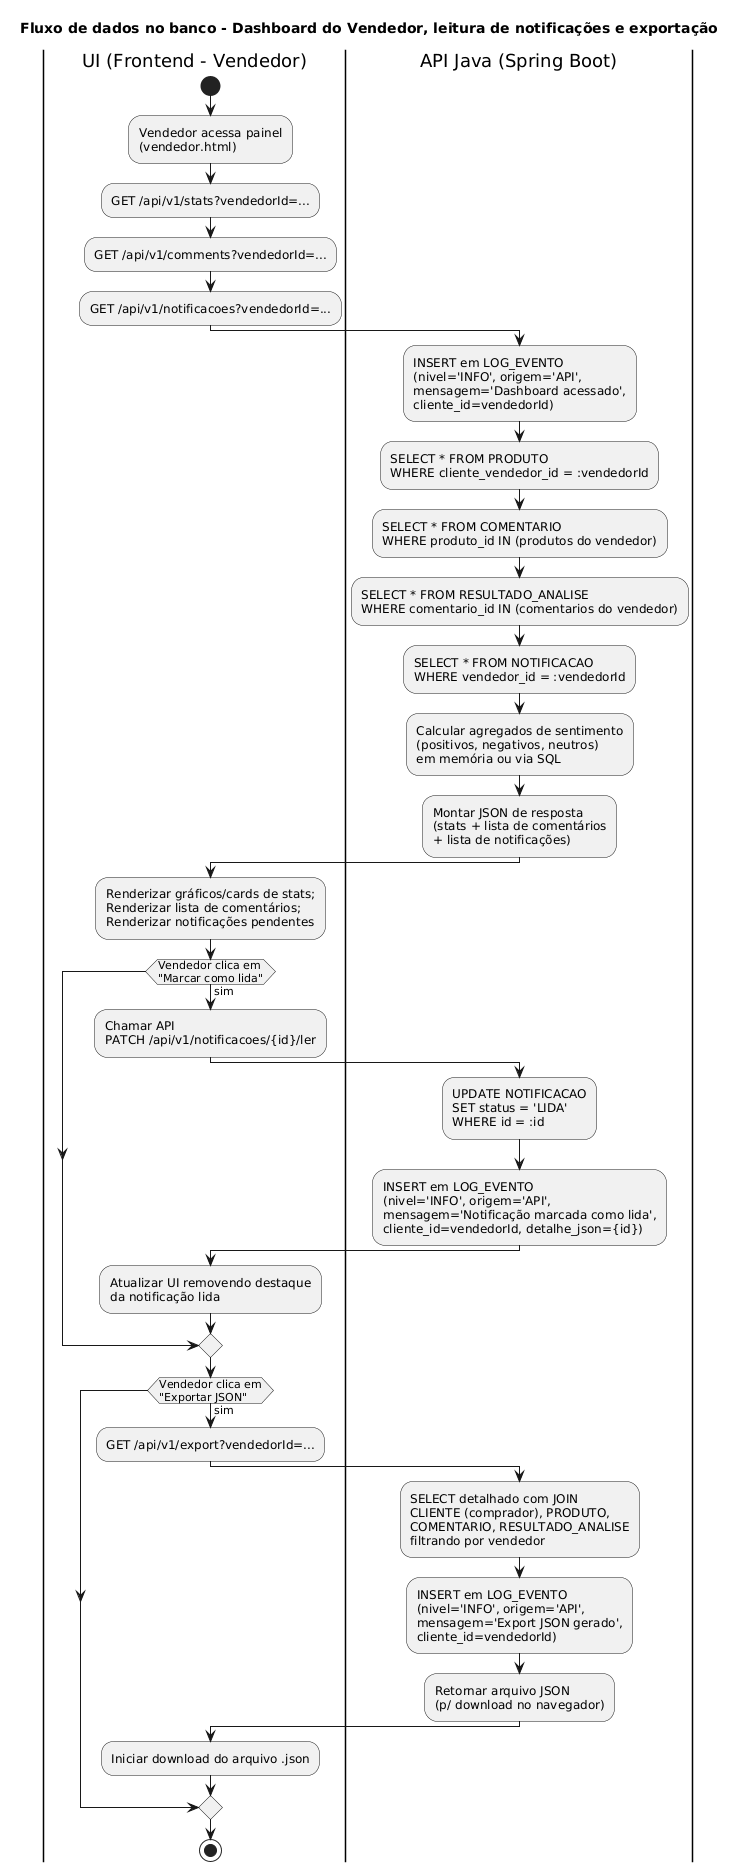

The diagram above was rendered by PlantUML. Its source (embedded in the PNG):
@startuml
title Fluxo de dados no banco - Dashboard do Vendedor, leitura de notificações e exportação

|UI (Frontend - Vendedor)|
start
:Vendedor acessa painel\n(vendedor.html);

:GET /api/v1/stats?vendedorId=...;
:GET /api/v1/comments?vendedorId=...;
:GET /api/v1/notificacoes?vendedorId=...;

|API Java (Spring Boot)|
:INSERT em LOG_EVENTO\n(nivel='INFO', origem='API',\nmensagem='Dashboard acessado',\ncliente_id=vendedorId);

:SELECT * FROM PRODUTO\nWHERE cliente_vendedor_id = :vendedorId;

:SELECT * FROM COMENTARIO\nWHERE produto_id IN (produtos do vendedor);

:SELECT * FROM RESULTADO_ANALISE\nWHERE comentario_id IN (comentarios do vendedor);

:SELECT * FROM NOTIFICACAO\nWHERE vendedor_id = :vendedorId;

:Calcular agregados de sentimento\n(positivos, negativos, neutros)\nem memória ou via SQL;

:Montar JSON de resposta\n(stats + lista de comentários\n+ lista de notificações);

|UI (Frontend - Vendedor)|
:Renderizar gráficos/cards de stats;\nRenderizar lista de comentários;\nRenderizar notificações pendentes;

if (Vendedor clica em\n"Marcar como lida") then (sim)
  :Chamar API\nPATCH /api/v1/notificacoes/{id}/ler;

  |API Java (Spring Boot)|
  :UPDATE NOTIFICACAO\nSET status = 'LIDA'\nWHERE id = :id;

  :INSERT em LOG_EVENTO\n(nivel='INFO', origem='API',\nmensagem='Notificação marcada como lida',\ncliente_id=vendedorId, detalhe_json={id});

  |UI (Frontend - Vendedor)|
  :Atualizar UI removendo destaque\nda notificação lida;
endif

if (Vendedor clica em\n"Exportar JSON") then (sim)
  |UI (Frontend - Vendedor)|
  :GET /api/v1/export?vendedorId=...;

  |API Java (Spring Boot)|
  :SELECT detalhado com JOIN\nCLIENTE (comprador), PRODUTO,\nCOMENTARIO, RESULTADO_ANALISE\nfiltrando por vendedor;

  :INSERT em LOG_EVENTO\n(nivel='INFO', origem='API',\nmensagem='Export JSON gerado',\ncliente_id=vendedorId);

  :Retornar arquivo JSON\n(p/ download no navegador);

  |UI (Frontend - Vendedor)|
  :Iniciar download do arquivo .json;
endif

stop
@enduml